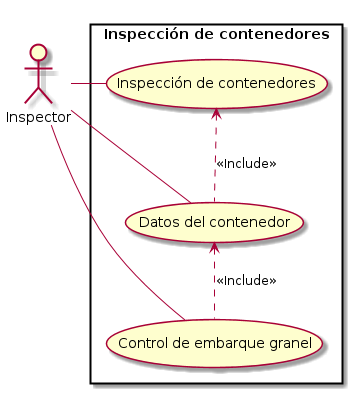

The diagram above was rendered by PlantUML. Its source (embedded in the PNG):
@startuml
'left to right direction
'top to bottom direction

skinparam packageStyle rectangle

actor Inspector

rectangle "Inspección de contenedores" {
	(Inspección de contenedores) as (Inspeccion)
	(Datos del contenedor) as (Datos)
	(Control de embarque granel) as (Control)

	Inspector -right- (Inspeccion)
	Inspector -- (Datos)
	Inspector -- (Control)
	
	(Datos) -up.> (Inspeccion): <<Include>>
	(Control) -up.> (Datos): <<Include>>
}

@enduml